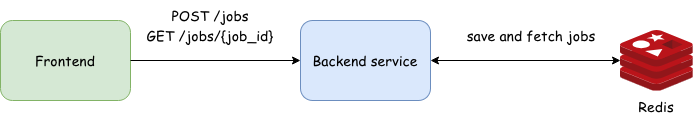

The diagram above was exported from draw.io. Its source (the exported page's mxGraphModel, read from the mxfile embedded in the PNG):
<mxGraphModel dx="1834" dy="702" grid="1" gridSize="10" guides="1" tooltips="1" connect="1" arrows="1" fold="1" page="1" pageScale="1" pageWidth="827" pageHeight="1169" math="0" shadow="0">
  <root>
    <mxCell id="0" />
    <mxCell id="1" parent="0" />
    <mxCell id="jUhlBHxEI834Lcw1wcCl-1" parent="1" style="rounded=1;whiteSpace=wrap;html=1;fontSize=14;fontFamily=Comic Sans MS;fillColor=#dae8fc;strokeColor=#6c8ebf;" value="Backend service" vertex="1">
      <mxGeometry height="80" width="130" x="270" y="210" as="geometry" />
    </mxCell>
    <mxCell id="jUhlBHxEI834Lcw1wcCl-2" parent="1" style="image;sketch=0;aspect=fixed;html=1;points=[];align=center;fontSize=12;image=img/lib/mscae/Cache_Redis_Product.svg;" value="" vertex="1">
      <mxGeometry height="61" width="72.62" x="590" y="219.5" as="geometry" />
    </mxCell>
    <mxCell id="jUhlBHxEI834Lcw1wcCl-3" parent="1" style="text;html=1;whiteSpace=wrap;strokeColor=none;fillColor=none;align=center;verticalAlign=middle;rounded=0;autosize=1;resizable=0;fontFamily=Comic Sans MS;fontSize=14;" value="Redis" vertex="1">
      <mxGeometry height="30" width="60" x="596.31" y="280.5" as="geometry" />
    </mxCell>
    <mxCell id="jUhlBHxEI834Lcw1wcCl-4" edge="1" parent="1" source="jUhlBHxEI834Lcw1wcCl-1" style="endArrow=classic;startArrow=classic;html=1;rounded=0;" target="jUhlBHxEI834Lcw1wcCl-2" value="">
      <mxGeometry height="50" relative="1" width="50" as="geometry">
        <mxPoint x="390" y="390" as="sourcePoint" />
        <mxPoint x="440" y="340" as="targetPoint" />
      </mxGeometry>
    </mxCell>
    <mxCell id="jUhlBHxEI834Lcw1wcCl-6" parent="1" style="text;html=1;whiteSpace=wrap;strokeColor=none;fillColor=none;align=center;verticalAlign=middle;rounded=0;autosize=1;resizable=0;fontFamily=Comic Sans MS;fontSize=14;" value="save and fetch jobs" vertex="1">
      <mxGeometry height="30" width="150" x="426.31" y="210" as="geometry" />
    </mxCell>
    <mxCell id="jUhlBHxEI834Lcw1wcCl-7" parent="1" style="rounded=1;whiteSpace=wrap;html=1;fontSize=14;fontFamily=Comic Sans MS;fillColor=#d5e8d4;strokeColor=#82b366;" value="Frontend" vertex="1">
      <mxGeometry height="80" width="130" x="-30" y="210" as="geometry" />
    </mxCell>
    <mxCell id="jUhlBHxEI834Lcw1wcCl-10" edge="1" parent="1" source="jUhlBHxEI834Lcw1wcCl-7" style="endArrow=classic;html=1;rounded=0;" target="jUhlBHxEI834Lcw1wcCl-1" value="">
      <mxGeometry height="50" relative="1" width="50" as="geometry">
        <mxPoint x="390" y="390" as="sourcePoint" />
        <mxPoint x="440" y="340" as="targetPoint" />
      </mxGeometry>
    </mxCell>
    <mxCell id="jUhlBHxEI834Lcw1wcCl-11" parent="1" style="text;html=1;whiteSpace=wrap;strokeColor=none;fillColor=none;align=center;verticalAlign=middle;rounded=0;autosize=1;resizable=0;fontFamily=Comic Sans MS;fontSize=14;" value="POST /jobs" vertex="1">
      <mxGeometry height="30" width="100" x="130" y="190" as="geometry" />
    </mxCell>
    <mxCell id="jUhlBHxEI834Lcw1wcCl-12" parent="1" style="text;html=1;whiteSpace=wrap;strokeColor=none;fillColor=none;align=center;verticalAlign=middle;rounded=0;autosize=1;resizable=0;fontFamily=Comic Sans MS;fontSize=14;" value="GET /jobs/{job_id}" vertex="1">
      <mxGeometry height="30" width="150" x="105" y="210" as="geometry" />
    </mxCell>
  </root>
</mxGraphModel>